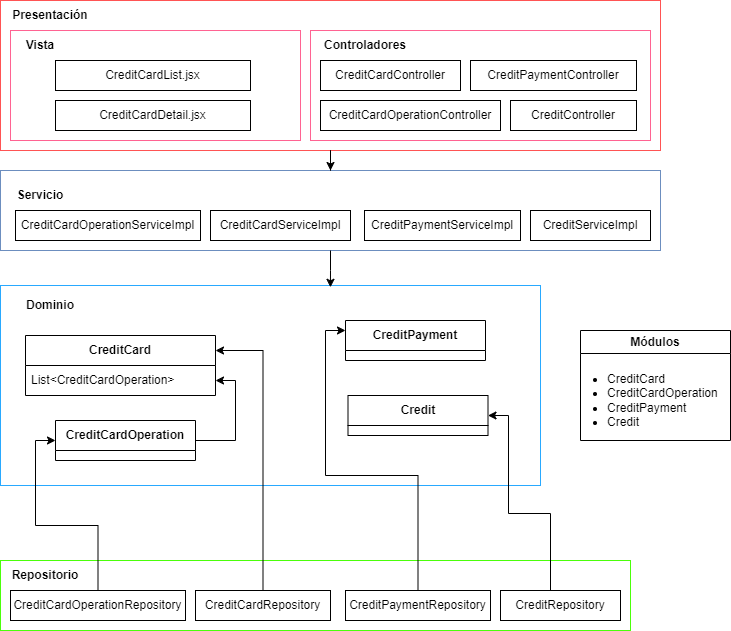

The diagram above was exported from draw.io. Its source (the exported page's mxGraphModel, read from the mxfile embedded in the PNG):
<mxGraphModel dx="1048" dy="558" grid="1" gridSize="10" guides="1" tooltips="1" connect="1" arrows="1" fold="1" page="1" pageScale="1" pageWidth="827" pageHeight="1169" background="#ffffff" math="0" shadow="0">
  <root>
    <mxCell id="0" />
    <mxCell id="1" parent="0" />
    <mxCell id="ZZ3wzIOvg4wFVGwuSoY0-22" value="" style="rounded=0;whiteSpace=wrap;html=1;fillColor=none;strokeColor=#FF5454;" vertex="1" parent="1">
      <mxGeometry x="50" y="90" width="660" height="150" as="geometry" />
    </mxCell>
    <mxCell id="ZZ3wzIOvg4wFVGwuSoY0-20" value="" style="rounded=0;whiteSpace=wrap;html=1;fillColor=none;strokeColor=#FF6392;" vertex="1" parent="1">
      <mxGeometry x="60" y="120" width="290" height="110" as="geometry" />
    </mxCell>
    <mxCell id="ZZ3wzIOvg4wFVGwuSoY0-21" value="" style="rounded=0;whiteSpace=wrap;html=1;fillColor=none;strokeColor=#FF6392;" vertex="1" parent="1">
      <mxGeometry x="360" y="120" width="340" height="110" as="geometry" />
    </mxCell>
    <mxCell id="ZZ3wzIOvg4wFVGwuSoY0-28" value="" style="rounded=0;whiteSpace=wrap;html=1;fillColor=none;strokeColor=#6c8ebf;" vertex="1" parent="1">
      <mxGeometry x="50" y="260" width="660" height="80" as="geometry" />
    </mxCell>
    <mxCell id="ZZ3wzIOvg4wFVGwuSoY0-63" value="" style="rounded=0;whiteSpace=wrap;html=1;fillColor=none;strokeColor=#4BFF0A;" vertex="1" parent="1">
      <mxGeometry x="50" y="650" width="630" height="70" as="geometry" />
    </mxCell>
    <mxCell id="ZZ3wzIOvg4wFVGwuSoY0-51" value="" style="rounded=0;whiteSpace=wrap;html=1;fillColor=none;strokeColor=#29A9FF;" vertex="1" parent="1">
      <mxGeometry x="50" y="375" width="540" height="200" as="geometry" />
    </mxCell>
    <mxCell id="ZZ3wzIOvg4wFVGwuSoY0-75" style="edgeStyle=orthogonalEdgeStyle;rounded=0;orthogonalLoop=1;jettySize=auto;html=1;entryX=0;entryY=0.25;entryDx=0;entryDy=0;" edge="1" parent="1" source="ZZ3wzIOvg4wFVGwuSoY0-1" target="ZZ3wzIOvg4wFVGwuSoY0-37">
      <mxGeometry relative="1" as="geometry" />
    </mxCell>
    <mxCell id="ZZ3wzIOvg4wFVGwuSoY0-1" value="CreditPaymentRepository" style="rounded=0;whiteSpace=wrap;html=1;" vertex="1" parent="1">
      <mxGeometry x="395" y="680" width="145" height="30" as="geometry" />
    </mxCell>
    <mxCell id="ZZ3wzIOvg4wFVGwuSoY0-76" style="edgeStyle=orthogonalEdgeStyle;rounded=0;orthogonalLoop=1;jettySize=auto;html=1;entryX=1;entryY=0.5;entryDx=0;entryDy=0;" edge="1" parent="1" source="ZZ3wzIOvg4wFVGwuSoY0-2" target="ZZ3wzIOvg4wFVGwuSoY0-41">
      <mxGeometry relative="1" as="geometry">
        <Array as="points">
          <mxPoint x="600" y="603" />
          <mxPoint x="558" y="603" />
          <mxPoint x="558" y="505" />
        </Array>
      </mxGeometry>
    </mxCell>
    <mxCell id="ZZ3wzIOvg4wFVGwuSoY0-2" value="CreditRepository" style="rounded=0;whiteSpace=wrap;html=1;" vertex="1" parent="1">
      <mxGeometry x="550" y="680" width="120" height="30" as="geometry" />
    </mxCell>
    <mxCell id="ZZ3wzIOvg4wFVGwuSoY0-74" style="edgeStyle=orthogonalEdgeStyle;rounded=0;orthogonalLoop=1;jettySize=auto;html=1;entryX=1;entryY=0.25;entryDx=0;entryDy=0;" edge="1" parent="1" source="ZZ3wzIOvg4wFVGwuSoY0-3" target="ZZ3wzIOvg4wFVGwuSoY0-43">
      <mxGeometry relative="1" as="geometry" />
    </mxCell>
    <mxCell id="ZZ3wzIOvg4wFVGwuSoY0-3" value="CreditCardRepository" style="rounded=0;whiteSpace=wrap;html=1;" vertex="1" parent="1">
      <mxGeometry x="245" y="680" width="135" height="30" as="geometry" />
    </mxCell>
    <mxCell id="ZZ3wzIOvg4wFVGwuSoY0-73" style="edgeStyle=orthogonalEdgeStyle;rounded=0;orthogonalLoop=1;jettySize=auto;html=1;entryX=0;entryY=0.5;entryDx=0;entryDy=0;" edge="1" parent="1" source="ZZ3wzIOvg4wFVGwuSoY0-4" target="ZZ3wzIOvg4wFVGwuSoY0-30">
      <mxGeometry relative="1" as="geometry" />
    </mxCell>
    <mxCell id="ZZ3wzIOvg4wFVGwuSoY0-4" value="CreditCardOperationRepository" style="rounded=0;whiteSpace=wrap;html=1;" vertex="1" parent="1">
      <mxGeometry x="60" y="680" width="175" height="30" as="geometry" />
    </mxCell>
    <mxCell id="ZZ3wzIOvg4wFVGwuSoY0-11" value="&lt;b&gt;Repositorio&lt;/b&gt;" style="text;html=1;align=center;verticalAlign=middle;whiteSpace=wrap;rounded=0;" vertex="1" parent="1">
      <mxGeometry x="65" y="650" width="60" height="30" as="geometry" />
    </mxCell>
    <mxCell id="ZZ3wzIOvg4wFVGwuSoY0-13" value="CreditCardController" style="rounded=0;whiteSpace=wrap;html=1;" vertex="1" parent="1">
      <mxGeometry x="370" y="150" width="140" height="30" as="geometry" />
    </mxCell>
    <mxCell id="ZZ3wzIOvg4wFVGwuSoY0-14" value="&lt;b&gt;Controladores&lt;/b&gt;" style="text;html=1;align=center;verticalAlign=middle;whiteSpace=wrap;rounded=0;" vertex="1" parent="1">
      <mxGeometry x="385" y="120" width="60" height="30" as="geometry" />
    </mxCell>
    <mxCell id="ZZ3wzIOvg4wFVGwuSoY0-16" value="CreditController" style="rounded=0;whiteSpace=wrap;html=1;" vertex="1" parent="1">
      <mxGeometry x="560" y="190" width="126" height="30" as="geometry" />
    </mxCell>
    <mxCell id="ZZ3wzIOvg4wFVGwuSoY0-17" value="CreditCardList.jsx" style="rounded=0;whiteSpace=wrap;html=1;" vertex="1" parent="1">
      <mxGeometry x="105" y="150" width="195" height="30" as="geometry" />
    </mxCell>
    <mxCell id="ZZ3wzIOvg4wFVGwuSoY0-18" value="CreditCardDetail.jsx" style="rounded=0;whiteSpace=wrap;html=1;" vertex="1" parent="1">
      <mxGeometry x="105" y="190" width="195" height="30" as="geometry" />
    </mxCell>
    <mxCell id="ZZ3wzIOvg4wFVGwuSoY0-19" value="&lt;b&gt;Vista&lt;/b&gt;" style="text;html=1;align=center;verticalAlign=middle;whiteSpace=wrap;rounded=0;" vertex="1" parent="1">
      <mxGeometry x="60" y="120" width="60" height="30" as="geometry" />
    </mxCell>
    <mxCell id="ZZ3wzIOvg4wFVGwuSoY0-60" style="edgeStyle=orthogonalEdgeStyle;rounded=0;orthogonalLoop=1;jettySize=auto;html=1;entryX=0.5;entryY=0;entryDx=0;entryDy=0;" edge="1" parent="1" source="ZZ3wzIOvg4wFVGwuSoY0-22" target="ZZ3wzIOvg4wFVGwuSoY0-28">
      <mxGeometry relative="1" as="geometry" />
    </mxCell>
    <mxCell id="ZZ3wzIOvg4wFVGwuSoY0-23" value="&lt;b&gt;Presentación&lt;/b&gt;" style="text;html=1;align=center;verticalAlign=middle;whiteSpace=wrap;rounded=0;" vertex="1" parent="1">
      <mxGeometry x="70" y="90" width="60" height="30" as="geometry" />
    </mxCell>
    <mxCell id="ZZ3wzIOvg4wFVGwuSoY0-24" value="CreditCardOperationServiceImpl" style="rounded=0;whiteSpace=wrap;html=1;" vertex="1" parent="1">
      <mxGeometry x="65" y="300" width="185" height="30" as="geometry" />
    </mxCell>
    <mxCell id="ZZ3wzIOvg4wFVGwuSoY0-25" value="CreditCardServiceImpl" style="rounded=0;whiteSpace=wrap;html=1;" vertex="1" parent="1">
      <mxGeometry x="260" y="300" width="140" height="30" as="geometry" />
    </mxCell>
    <mxCell id="ZZ3wzIOvg4wFVGwuSoY0-26" value="CreditPaymentServiceImpl" style="rounded=0;whiteSpace=wrap;html=1;" vertex="1" parent="1">
      <mxGeometry x="414" y="300" width="156" height="30" as="geometry" />
    </mxCell>
    <mxCell id="ZZ3wzIOvg4wFVGwuSoY0-27" value="&lt;b&gt;Servicio&lt;/b&gt;" style="text;html=1;align=center;verticalAlign=middle;whiteSpace=wrap;rounded=0;" vertex="1" parent="1">
      <mxGeometry x="60" y="270" width="60" height="30" as="geometry" />
    </mxCell>
    <mxCell id="ZZ3wzIOvg4wFVGwuSoY0-47" style="edgeStyle=orthogonalEdgeStyle;rounded=0;orthogonalLoop=1;jettySize=auto;html=1;" edge="1" parent="1" source="ZZ3wzIOvg4wFVGwuSoY0-30" target="ZZ3wzIOvg4wFVGwuSoY0-44">
      <mxGeometry relative="1" as="geometry">
        <Array as="points">
          <mxPoint x="285" y="530" />
          <mxPoint x="285" y="470" />
        </Array>
      </mxGeometry>
    </mxCell>
    <mxCell id="ZZ3wzIOvg4wFVGwuSoY0-30" value="&lt;b&gt;CreditCardOperation&lt;/b&gt;" style="swimlane;fontStyle=0;childLayout=stackLayout;horizontal=1;startSize=30;horizontalStack=0;resizeParent=1;resizeParentMax=0;resizeLast=0;collapsible=1;marginBottom=0;whiteSpace=wrap;html=1;" vertex="1" parent="1">
      <mxGeometry x="105" y="510" width="140" height="40" as="geometry" />
    </mxCell>
    <mxCell id="ZZ3wzIOvg4wFVGwuSoY0-35" value="Módulos" style="swimlane;whiteSpace=wrap;html=1;" vertex="1" parent="1">
      <mxGeometry x="630" y="420" width="150" height="110" as="geometry" />
    </mxCell>
    <mxCell id="ZZ3wzIOvg4wFVGwuSoY0-36" value="&lt;ul&gt;&lt;li&gt;CreditCard&lt;/li&gt;&lt;li&gt;CreditCardOperation&lt;/li&gt;&lt;li&gt;CreditPayment&lt;/li&gt;&lt;li&gt;Credit&lt;/li&gt;&lt;/ul&gt;" style="text;html=1;align=left;verticalAlign=middle;whiteSpace=wrap;rounded=0;" vertex="1" parent="ZZ3wzIOvg4wFVGwuSoY0-35">
      <mxGeometry x="-15" y="40" width="100" height="60" as="geometry" />
    </mxCell>
    <mxCell id="ZZ3wzIOvg4wFVGwuSoY0-37" value="&lt;b&gt;CreditPayment&lt;/b&gt;" style="swimlane;fontStyle=0;childLayout=stackLayout;horizontal=1;startSize=30;horizontalStack=0;resizeParent=1;resizeParentMax=0;resizeLast=0;collapsible=1;marginBottom=0;whiteSpace=wrap;html=1;" vertex="1" parent="1">
      <mxGeometry x="395" y="410" width="140" height="40" as="geometry" />
    </mxCell>
    <mxCell id="ZZ3wzIOvg4wFVGwuSoY0-41" value="&lt;b&gt;Credit&lt;/b&gt;" style="swimlane;fontStyle=0;childLayout=stackLayout;horizontal=1;startSize=30;horizontalStack=0;resizeParent=1;resizeParentMax=0;resizeLast=0;collapsible=1;marginBottom=0;whiteSpace=wrap;html=1;" vertex="1" parent="1">
      <mxGeometry x="397.5" y="485" width="140" height="40" as="geometry" />
    </mxCell>
    <mxCell id="ZZ3wzIOvg4wFVGwuSoY0-43" value="&lt;b&gt;CreditCard&lt;/b&gt;" style="swimlane;fontStyle=0;childLayout=stackLayout;horizontal=1;startSize=30;horizontalStack=0;resizeParent=1;resizeParentMax=0;resizeLast=0;collapsible=1;marginBottom=0;whiteSpace=wrap;html=1;" vertex="1" parent="1">
      <mxGeometry x="75" y="425" width="190" height="60" as="geometry" />
    </mxCell>
    <mxCell id="ZZ3wzIOvg4wFVGwuSoY0-44" value="List&amp;lt;CreditCardOperation&amp;gt;&amp;nbsp;" style="text;strokeColor=none;fillColor=none;align=left;verticalAlign=middle;spacingLeft=4;spacingRight=4;overflow=hidden;points=[[0,0.5],[1,0.5]];portConstraint=eastwest;rotatable=0;whiteSpace=wrap;html=1;" vertex="1" parent="ZZ3wzIOvg4wFVGwuSoY0-43">
      <mxGeometry y="30" width="190" height="30" as="geometry" />
    </mxCell>
    <mxCell id="ZZ3wzIOvg4wFVGwuSoY0-50" value="&lt;b&gt;Dominio&lt;/b&gt;" style="text;html=1;align=center;verticalAlign=middle;whiteSpace=wrap;rounded=0;" vertex="1" parent="1">
      <mxGeometry x="70" y="380" width="60" height="30" as="geometry" />
    </mxCell>
    <mxCell id="ZZ3wzIOvg4wFVGwuSoY0-59" style="edgeStyle=orthogonalEdgeStyle;rounded=0;orthogonalLoop=1;jettySize=auto;html=1;entryX=0.611;entryY=0.009;entryDx=0;entryDy=0;entryPerimeter=0;" edge="1" parent="1" source="ZZ3wzIOvg4wFVGwuSoY0-28" target="ZZ3wzIOvg4wFVGwuSoY0-51">
      <mxGeometry relative="1" as="geometry" />
    </mxCell>
    <mxCell id="ZZ3wzIOvg4wFVGwuSoY0-64" value="CreditCardOperationController" style="rounded=0;whiteSpace=wrap;html=1;" vertex="1" parent="1">
      <mxGeometry x="370" y="190" width="180" height="30" as="geometry" />
    </mxCell>
    <mxCell id="ZZ3wzIOvg4wFVGwuSoY0-65" value="CreditPaymentController" style="rounded=0;whiteSpace=wrap;html=1;" vertex="1" parent="1">
      <mxGeometry x="520" y="150" width="166" height="30" as="geometry" />
    </mxCell>
    <mxCell id="ZZ3wzIOvg4wFVGwuSoY0-67" value="CreditServiceImpl" style="rounded=0;whiteSpace=wrap;html=1;" vertex="1" parent="1">
      <mxGeometry x="580" y="300" width="120" height="30" as="geometry" />
    </mxCell>
  </root>
</mxGraphModel>